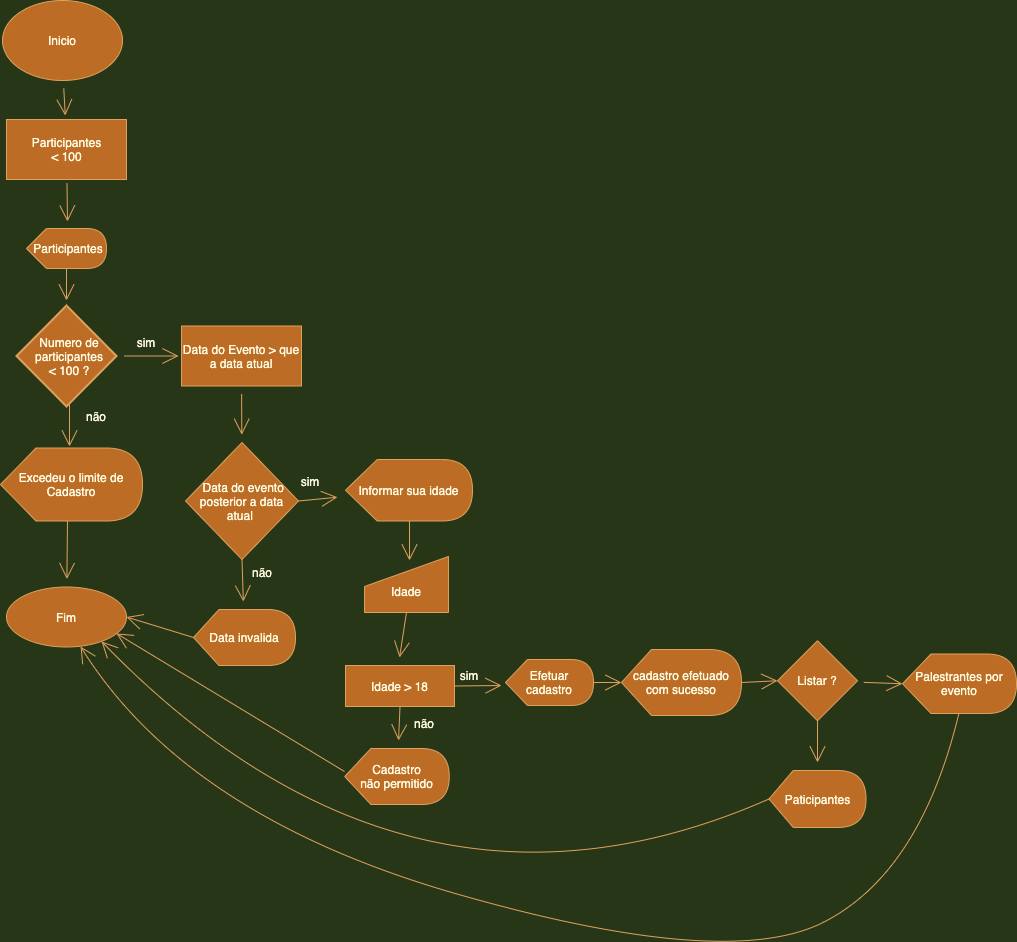

The diagram above was exported from draw.io. Its source (the exported page's mxGraphModel, read from the mxfile embedded in the PNG):
<mxGraphModel dx="792" dy="2302" grid="0" gridSize="10" guides="1" tooltips="1" connect="1" arrows="1" fold="1" page="0" pageScale="1" pageWidth="827" pageHeight="1169" background="#283618" math="0" shadow="0">
  <root>
    <mxCell id="0" />
    <mxCell id="1" parent="0" />
    <mxCell id="hryn59m3TPOSM4MYpMSO-22" value="" style="edgeStyle=none;orthogonalLoop=1;jettySize=auto;html=1;endArrow=open;startSize=14;endSize=14;sourcePerimeterSpacing=8;targetPerimeterSpacing=8;curved=1;strokeColor=#DDA15E;fontColor=#FEFAE0;labelBackgroundColor=#283618;" parent="1" source="b9Hrr2xo_myfodzvf28L-9" target="hryn59m3TPOSM4MYpMSO-12" edge="1">
      <mxGeometry relative="1" as="geometry" />
    </mxCell>
    <mxCell id="b9Hrr2xo_myfodzvf28L-9" value="" style="ellipse;whiteSpace=wrap;html=1;hachureGap=4;pointerEvents=0;fillColor=#BC6C25;strokeColor=#DDA15E;fontColor=#FEFAE0;" parent="1" vertex="1">
      <mxGeometry x="83" y="-1527" width="120" height="80" as="geometry" />
    </mxCell>
    <mxCell id="b9Hrr2xo_myfodzvf28L-10" value="&lt;font style=&quot;vertical-align: inherit&quot;&gt;&lt;font style=&quot;vertical-align: inherit&quot;&gt;Inicio&lt;/font&gt;&lt;/font&gt;" style="text;html=1;strokeColor=none;fillColor=none;align=center;verticalAlign=middle;whiteSpace=wrap;hachureGap=4;pointerEvents=0;fontColor=#FEFAE0;" parent="1" vertex="1">
      <mxGeometry x="123" y="-1497" width="40" height="20" as="geometry" />
    </mxCell>
    <mxCell id="hryn59m3TPOSM4MYpMSO-10" value="" style="whiteSpace=wrap;html=1;hachureGap=4;fillColor=#BC6C25;strokeColor=#DDA15E;fontColor=#FEFAE0;" parent="1" vertex="1">
      <mxGeometry x="87" y="-1408" width="120" height="60" as="geometry" />
    </mxCell>
    <mxCell id="hryn59m3TPOSM4MYpMSO-16" value="" style="edgeStyle=none;orthogonalLoop=1;jettySize=auto;html=1;endArrow=open;startSize=14;endSize=14;sourcePerimeterSpacing=8;targetPerimeterSpacing=8;curved=1;strokeColor=#DDA15E;fontColor=#FEFAE0;labelBackgroundColor=#283618;" parent="1" source="hryn59m3TPOSM4MYpMSO-12" edge="1">
      <mxGeometry relative="1" as="geometry">
        <mxPoint x="148" y="-1306" as="targetPoint" />
      </mxGeometry>
    </mxCell>
    <mxCell id="hryn59m3TPOSM4MYpMSO-12" value="&lt;font style=&quot;vertical-align: inherit&quot;&gt;&lt;font style=&quot;vertical-align: inherit&quot;&gt;Participantes&lt;br&gt;&amp;lt; 100&lt;br&gt;&lt;/font&gt;&lt;/font&gt;" style="text;html=1;strokeColor=none;fillColor=none;align=center;verticalAlign=middle;whiteSpace=wrap;hachureGap=4;pointerEvents=0;fontColor=#FEFAE0;" parent="1" vertex="1">
      <mxGeometry x="92.5" y="-1404" width="109" height="52" as="geometry" />
    </mxCell>
    <mxCell id="hryn59m3TPOSM4MYpMSO-26" value="" style="edgeStyle=none;orthogonalLoop=1;jettySize=auto;html=1;endArrow=open;startSize=14;endSize=14;sourcePerimeterSpacing=8;targetPerimeterSpacing=8;exitX=0;exitY=0;exitDx=40;exitDy=40;exitPerimeter=0;curved=1;strokeColor=#DDA15E;fontColor=#FEFAE0;labelBackgroundColor=#283618;" parent="1" source="hryn59m3TPOSM4MYpMSO-21" edge="1">
      <mxGeometry relative="1" as="geometry">
        <mxPoint y="-1271" as="sourcePoint" />
        <mxPoint x="147" y="-1227" as="targetPoint" />
      </mxGeometry>
    </mxCell>
    <mxCell id="hryn59m3TPOSM4MYpMSO-21" value="" style="shape=display;whiteSpace=wrap;html=1;hachureGap=4;pointerEvents=0;fillColor=#BC6C25;strokeColor=#DDA15E;fontColor=#FEFAE0;" parent="1" vertex="1">
      <mxGeometry x="107" y="-1299" width="80" height="40" as="geometry" />
    </mxCell>
    <mxCell id="hryn59m3TPOSM4MYpMSO-30" value="" style="edgeStyle=none;orthogonalLoop=1;jettySize=auto;html=1;endArrow=open;startSize=14;endSize=14;sourcePerimeterSpacing=8;targetPerimeterSpacing=8;curved=1;strokeColor=#DDA15E;fontColor=#FEFAE0;labelBackgroundColor=#283618;" parent="1" edge="1">
      <mxGeometry relative="1" as="geometry">
        <mxPoint x="150" y="-1124" as="sourcePoint" />
        <mxPoint x="150" y="-1081" as="targetPoint" />
      </mxGeometry>
    </mxCell>
    <mxCell id="hryn59m3TPOSM4MYpMSO-33" value="" style="edgeStyle=none;orthogonalLoop=1;jettySize=auto;html=1;endArrow=open;startSize=14;endSize=14;sourcePerimeterSpacing=8;targetPerimeterSpacing=8;curved=1;strokeColor=#DDA15E;fontColor=#FEFAE0;labelBackgroundColor=#283618;" parent="1" source="hryn59m3TPOSM4MYpMSO-18" edge="1">
      <mxGeometry relative="1" as="geometry">
        <mxPoint x="259" y="-1171.5" as="targetPoint" />
      </mxGeometry>
    </mxCell>
    <mxCell id="hryn59m3TPOSM4MYpMSO-18" value="" style="rhombus;whiteSpace=wrap;html=1;strokeWidth=2;hachureGap=4;fillColor=#BC6C25;strokeColor=#DDA15E;fontColor=#FEFAE0;" parent="1" vertex="1">
      <mxGeometry x="97" y="-1222" width="100" height="101" as="geometry" />
    </mxCell>
    <mxCell id="hryn59m3TPOSM4MYpMSO-20" value="Numero de participantes &amp;lt; 100 ?" style="text;html=1;strokeColor=none;fillColor=none;align=center;verticalAlign=middle;whiteSpace=wrap;hachureGap=4;pointerEvents=0;fontColor=#FEFAE0;" parent="1" vertex="1">
      <mxGeometry x="130" y="-1181.5" width="40" height="20" as="geometry" />
    </mxCell>
    <mxCell id="hryn59m3TPOSM4MYpMSO-17" value="&lt;font style=&quot;vertical-align: inherit&quot;&gt;&lt;font style=&quot;vertical-align: inherit&quot;&gt;Participantes&lt;/font&gt;&lt;/font&gt;" style="text;html=1;strokeColor=none;fillColor=none;align=center;verticalAlign=middle;whiteSpace=wrap;hachureGap=4;pointerEvents=0;fontColor=#FEFAE0;" parent="1" vertex="1">
      <mxGeometry x="129" y="-1289" width="40" height="20" as="geometry" />
    </mxCell>
    <mxCell id="hryn59m3TPOSM4MYpMSO-36" value="" style="edgeStyle=none;orthogonalLoop=1;jettySize=auto;html=1;endArrow=open;startSize=14;endSize=14;sourcePerimeterSpacing=8;targetPerimeterSpacing=8;curved=1;strokeColor=#DDA15E;fontColor=#FEFAE0;labelBackgroundColor=#283618;" parent="1" target="hryn59m3TPOSM4MYpMSO-35" edge="1">
      <mxGeometry relative="1" as="geometry">
        <mxPoint x="148" y="-1008" as="sourcePoint" />
      </mxGeometry>
    </mxCell>
    <mxCell id="hryn59m3TPOSM4MYpMSO-27" value="Excedeu o limite de Cadastro" style="shape=display;whiteSpace=wrap;html=1;hachureGap=4;pointerEvents=0;fillColor=#BC6C25;strokeColor=#DDA15E;fontColor=#FEFAE0;" parent="1" vertex="1">
      <mxGeometry x="81" y="-1079.5" width="142" height="73" as="geometry" />
    </mxCell>
    <mxCell id="hryn59m3TPOSM4MYpMSO-31" value="sim" style="text;html=1;strokeColor=none;fillColor=none;align=center;verticalAlign=middle;whiteSpace=wrap;hachureGap=4;pointerEvents=0;fontColor=#FEFAE0;" parent="1" vertex="1">
      <mxGeometry x="207" y="-1195" width="40" height="20" as="geometry" />
    </mxCell>
    <mxCell id="hryn59m3TPOSM4MYpMSO-35" value="" style="ellipse;whiteSpace=wrap;html=1;hachureGap=4;fillColor=#BC6C25;strokeColor=#DDA15E;fontColor=#FEFAE0;" parent="1" vertex="1">
      <mxGeometry x="87" y="-940.5" width="120" height="60" as="geometry" />
    </mxCell>
    <mxCell id="hryn59m3TPOSM4MYpMSO-37" value="Fim" style="text;html=1;strokeColor=none;fillColor=none;align=center;verticalAlign=middle;whiteSpace=wrap;hachureGap=4;pointerEvents=0;fontColor=#FEFAE0;" parent="1" vertex="1">
      <mxGeometry x="127" y="-920.5" width="40" height="20" as="geometry" />
    </mxCell>
    <mxCell id="hryn59m3TPOSM4MYpMSO-39" value="não" style="text;html=1;strokeColor=none;fillColor=none;align=center;verticalAlign=middle;whiteSpace=wrap;hachureGap=4;pointerEvents=0;fontColor=#FEFAE0;" parent="1" vertex="1">
      <mxGeometry x="157" y="-1121" width="40" height="20" as="geometry" />
    </mxCell>
    <mxCell id="hryn59m3TPOSM4MYpMSO-49" value="" style="edgeStyle=none;orthogonalLoop=1;jettySize=auto;html=1;endArrow=open;startSize=14;endSize=14;sourcePerimeterSpacing=8;targetPerimeterSpacing=8;curved=1;strokeColor=#DDA15E;fontColor=#FEFAE0;labelBackgroundColor=#283618;" parent="1" source="hryn59m3TPOSM4MYpMSO-40" target="hryn59m3TPOSM4MYpMSO-48" edge="1">
      <mxGeometry relative="1" as="geometry" />
    </mxCell>
    <mxCell id="hryn59m3TPOSM4MYpMSO-40" value="Data do Evento &amp;gt; que a data atual" style="whiteSpace=wrap;html=1;hachureGap=4;pointerEvents=0;fillColor=#BC6C25;strokeColor=#DDA15E;fontColor=#FEFAE0;" parent="1" vertex="1">
      <mxGeometry x="262" y="-1201.5" width="120" height="60" as="geometry" />
    </mxCell>
    <mxCell id="hryn59m3TPOSM4MYpMSO-51" value="" style="edgeStyle=none;orthogonalLoop=1;jettySize=auto;html=1;endArrow=open;startSize=14;endSize=14;sourcePerimeterSpacing=8;targetPerimeterSpacing=8;exitX=0.5;exitY=1;exitDx=0;exitDy=0;curved=1;strokeColor=#DDA15E;fontColor=#FEFAE0;labelBackgroundColor=#283618;" parent="1" source="hryn59m3TPOSM4MYpMSO-48" target="hryn59m3TPOSM4MYpMSO-50" edge="1">
      <mxGeometry relative="1" as="geometry" />
    </mxCell>
    <mxCell id="hryn59m3TPOSM4MYpMSO-58" value="" style="edgeStyle=none;orthogonalLoop=1;jettySize=auto;html=1;endArrow=open;startSize=14;endSize=14;sourcePerimeterSpacing=8;targetPerimeterSpacing=8;exitX=1;exitY=0.5;exitDx=0;exitDy=0;curved=1;strokeColor=#DDA15E;fontColor=#FEFAE0;labelBackgroundColor=#283618;" parent="1" source="hryn59m3TPOSM4MYpMSO-48" target="hryn59m3TPOSM4MYpMSO-57" edge="1">
      <mxGeometry relative="1" as="geometry" />
    </mxCell>
    <mxCell id="hryn59m3TPOSM4MYpMSO-48" value="&amp;nbsp;Data do evento posterior a data atual&amp;nbsp;" style="rhombus;whiteSpace=wrap;html=1;hachureGap=4;fillColor=#BC6C25;strokeColor=#DDA15E;fontColor=#FEFAE0;" parent="1" vertex="1">
      <mxGeometry x="266" y="-1085" width="113" height="117" as="geometry" />
    </mxCell>
    <mxCell id="hryn59m3TPOSM4MYpMSO-55" value="" style="edgeStyle=none;orthogonalLoop=1;jettySize=auto;html=1;endArrow=open;startSize=14;endSize=14;sourcePerimeterSpacing=8;targetPerimeterSpacing=8;entryX=1;entryY=0.5;entryDx=0;entryDy=0;exitX=0;exitY=0.5;exitDx=0;exitDy=0;exitPerimeter=0;curved=1;strokeColor=#DDA15E;fontColor=#FEFAE0;labelBackgroundColor=#283618;" parent="1" source="hryn59m3TPOSM4MYpMSO-50" target="hryn59m3TPOSM4MYpMSO-35" edge="1">
      <mxGeometry relative="1" as="geometry">
        <mxPoint x="214" y="-909" as="targetPoint" />
      </mxGeometry>
    </mxCell>
    <mxCell id="hryn59m3TPOSM4MYpMSO-50" value="Data invalida" style="shape=display;whiteSpace=wrap;html=1;hachureGap=4;pointerEvents=0;fillColor=#BC6C25;strokeColor=#DDA15E;fontColor=#FEFAE0;" parent="1" vertex="1">
      <mxGeometry x="274" y="-918" width="102" height="56" as="geometry" />
    </mxCell>
    <mxCell id="hryn59m3TPOSM4MYpMSO-56" value="sim" style="text;html=1;strokeColor=none;fillColor=none;align=center;verticalAlign=middle;whiteSpace=wrap;hachureGap=4;pointerEvents=0;fontColor=#FEFAE0;" parent="1" vertex="1">
      <mxGeometry x="371" y="-1056" width="40" height="20" as="geometry" />
    </mxCell>
    <mxCell id="hryn59m3TPOSM4MYpMSO-61" value="" style="edgeStyle=none;orthogonalLoop=1;jettySize=auto;html=1;endArrow=open;startSize=14;endSize=14;sourcePerimeterSpacing=8;targetPerimeterSpacing=8;exitX=0;exitY=0;exitDx=64;exitDy=61.5;exitPerimeter=0;curved=1;strokeColor=#DDA15E;fontColor=#FEFAE0;labelBackgroundColor=#283618;" parent="1" source="hryn59m3TPOSM4MYpMSO-57" edge="1">
      <mxGeometry relative="1" as="geometry">
        <mxPoint x="490" y="-967" as="targetPoint" />
      </mxGeometry>
    </mxCell>
    <mxCell id="hryn59m3TPOSM4MYpMSO-57" value="Informar sua idade" style="shape=display;whiteSpace=wrap;html=1;hachureGap=4;pointerEvents=0;fillColor=#BC6C25;strokeColor=#DDA15E;fontColor=#FEFAE0;" parent="1" vertex="1">
      <mxGeometry x="426" y="-1068" width="127" height="61.5" as="geometry" />
    </mxCell>
    <mxCell id="hryn59m3TPOSM4MYpMSO-63" value="" style="edgeStyle=none;orthogonalLoop=1;jettySize=auto;html=1;endArrow=open;startSize=14;endSize=14;sourcePerimeterSpacing=8;targetPerimeterSpacing=8;exitX=0.5;exitY=1;exitDx=0;exitDy=0;curved=1;strokeColor=#DDA15E;fontColor=#FEFAE0;labelBackgroundColor=#283618;" parent="1" source="hryn59m3TPOSM4MYpMSO-60" edge="1">
      <mxGeometry relative="1" as="geometry">
        <mxPoint x="480" y="-870" as="targetPoint" />
      </mxGeometry>
    </mxCell>
    <mxCell id="hryn59m3TPOSM4MYpMSO-60" value="&lt;br&gt;Idade" style="shape=manualInput;whiteSpace=wrap;html=1;hachureGap=4;pointerEvents=0;fillColor=#BC6C25;strokeColor=#DDA15E;fontColor=#FEFAE0;" parent="1" vertex="1">
      <mxGeometry x="445" y="-971" width="84" height="56" as="geometry" />
    </mxCell>
    <mxCell id="hryn59m3TPOSM4MYpMSO-65" value="" style="edgeStyle=none;orthogonalLoop=1;jettySize=auto;html=1;endArrow=open;startSize=14;endSize=14;sourcePerimeterSpacing=8;targetPerimeterSpacing=8;exitX=0.5;exitY=1;exitDx=0;exitDy=0;curved=1;strokeColor=#DDA15E;fontColor=#FEFAE0;labelBackgroundColor=#283618;" parent="1" source="hryn59m3TPOSM4MYpMSO-62" target="hryn59m3TPOSM4MYpMSO-64" edge="1">
      <mxGeometry relative="1" as="geometry" />
    </mxCell>
    <mxCell id="hryn59m3TPOSM4MYpMSO-69" value="" style="edgeStyle=none;orthogonalLoop=1;jettySize=auto;html=1;endArrow=open;startSize=14;endSize=14;sourcePerimeterSpacing=8;targetPerimeterSpacing=8;exitX=1;exitY=0.5;exitDx=0;exitDy=0;curved=1;strokeColor=#DDA15E;fontColor=#FEFAE0;labelBackgroundColor=#283618;" parent="1" source="hryn59m3TPOSM4MYpMSO-62" edge="1">
      <mxGeometry relative="1" as="geometry">
        <mxPoint x="582" y="-842" as="targetPoint" />
      </mxGeometry>
    </mxCell>
    <mxCell id="hryn59m3TPOSM4MYpMSO-62" value="Idade &amp;gt; 18" style="whiteSpace=wrap;html=1;hachureGap=4;fillColor=#BC6C25;strokeColor=#DDA15E;fontColor=#FEFAE0;" parent="1" vertex="1">
      <mxGeometry x="426" y="-862" width="109" height="41" as="geometry" />
    </mxCell>
    <mxCell id="hryn59m3TPOSM4MYpMSO-66" style="edgeStyle=none;orthogonalLoop=1;jettySize=auto;html=1;endArrow=open;startSize=14;endSize=14;sourcePerimeterSpacing=8;targetPerimeterSpacing=8;entryX=0.917;entryY=0.775;entryDx=0;entryDy=0;entryPerimeter=0;curved=1;strokeColor=#DDA15E;fontColor=#FEFAE0;labelBackgroundColor=#283618;" parent="1" target="hryn59m3TPOSM4MYpMSO-35" edge="1">
      <mxGeometry relative="1" as="geometry">
        <mxPoint x="198" y="-885" as="targetPoint" />
        <mxPoint x="425" y="-756" as="sourcePoint" />
      </mxGeometry>
    </mxCell>
    <mxCell id="hryn59m3TPOSM4MYpMSO-64" value="Cadastro&lt;br&gt;não permitido" style="shape=display;whiteSpace=wrap;html=1;hachureGap=4;pointerEvents=0;fillColor=#BC6C25;strokeColor=#DDA15E;fontColor=#FEFAE0;" parent="1" vertex="1">
      <mxGeometry x="425.25" y="-779" width="104.5" height="56" as="geometry" />
    </mxCell>
    <mxCell id="hryn59m3TPOSM4MYpMSO-67" value="não" style="text;html=1;strokeColor=none;fillColor=none;align=center;verticalAlign=middle;whiteSpace=wrap;hachureGap=4;pointerEvents=0;fontColor=#FEFAE0;" parent="1" vertex="1">
      <mxGeometry x="485" y="-814" width="40" height="20" as="geometry" />
    </mxCell>
    <mxCell id="hryn59m3TPOSM4MYpMSO-79" value="" style="edgeStyle=none;orthogonalLoop=1;jettySize=auto;html=1;endArrow=open;startSize=14;endSize=14;sourcePerimeterSpacing=8;targetPerimeterSpacing=8;entryX=0;entryY=0.5;entryDx=0;entryDy=0;exitX=1;exitY=0.5;exitDx=0;exitDy=0;exitPerimeter=0;curved=1;strokeColor=#DDA15E;fontColor=#FEFAE0;labelBackgroundColor=#283618;" parent="1" source="hryn59m3TPOSM4MYpMSO-70" target="hryn59m3TPOSM4MYpMSO-78" edge="1">
      <mxGeometry relative="1" as="geometry">
        <mxPoint x="851" y="-836" as="targetPoint" />
      </mxGeometry>
    </mxCell>
    <mxCell id="hryn59m3TPOSM4MYpMSO-70" value="cadastro efetuado com sucesso" style="shape=display;whiteSpace=wrap;html=1;hachureGap=4;pointerEvents=0;fillColor=#BC6C25;strokeColor=#DDA15E;fontColor=#FEFAE0;" parent="1" vertex="1">
      <mxGeometry x="702" y="-878" width="120" height="66" as="geometry" />
    </mxCell>
    <mxCell id="hryn59m3TPOSM4MYpMSO-77" value="" style="edgeStyle=none;orthogonalLoop=1;jettySize=auto;html=1;endArrow=open;startSize=14;endSize=14;sourcePerimeterSpacing=8;targetPerimeterSpacing=8;entryX=0;entryY=0.5;entryDx=0;entryDy=0;entryPerimeter=0;exitX=1;exitY=0.5;exitDx=0;exitDy=0;exitPerimeter=0;curved=1;strokeColor=#DDA15E;fontColor=#FEFAE0;labelBackgroundColor=#283618;" parent="1" source="hryn59m3TPOSM4MYpMSO-71" target="hryn59m3TPOSM4MYpMSO-70" edge="1">
      <mxGeometry relative="1" as="geometry" />
    </mxCell>
    <mxCell id="hryn59m3TPOSM4MYpMSO-71" value="Efetuar cadastro" style="shape=display;whiteSpace=wrap;html=1;hachureGap=4;pointerEvents=0;fillColor=#BC6C25;strokeColor=#DDA15E;fontColor=#FEFAE0;" parent="1" vertex="1">
      <mxGeometry x="586" y="-868" width="88" height="46" as="geometry" />
    </mxCell>
    <mxCell id="hryn59m3TPOSM4MYpMSO-74" value="não" style="text;html=1;strokeColor=none;fillColor=none;align=center;verticalAlign=middle;whiteSpace=wrap;hachureGap=4;pointerEvents=0;fontColor=#FEFAE0;" parent="1" vertex="1">
      <mxGeometry x="323" y="-965" width="40" height="20" as="geometry" />
    </mxCell>
    <mxCell id="hryn59m3TPOSM4MYpMSO-81" value="" style="edgeStyle=none;orthogonalLoop=1;jettySize=auto;html=1;endArrow=open;startSize=14;endSize=14;sourcePerimeterSpacing=8;targetPerimeterSpacing=8;exitX=0.5;exitY=1;exitDx=0;exitDy=0;curved=1;strokeColor=#DDA15E;fontColor=#FEFAE0;labelBackgroundColor=#283618;" parent="1" source="hryn59m3TPOSM4MYpMSO-78" target="hryn59m3TPOSM4MYpMSO-80" edge="1">
      <mxGeometry relative="1" as="geometry" />
    </mxCell>
    <mxCell id="hryn59m3TPOSM4MYpMSO-83" value="" style="edgeStyle=none;orthogonalLoop=1;jettySize=auto;html=1;endArrow=open;startSize=14;endSize=14;sourcePerimeterSpacing=8;targetPerimeterSpacing=8;entryX=0;entryY=0.5;entryDx=0;entryDy=0;entryPerimeter=0;curved=1;strokeColor=#DDA15E;fontColor=#FEFAE0;labelBackgroundColor=#283618;" parent="1" source="hryn59m3TPOSM4MYpMSO-78" target="hryn59m3TPOSM4MYpMSO-82" edge="1">
      <mxGeometry relative="1" as="geometry" />
    </mxCell>
    <mxCell id="hryn59m3TPOSM4MYpMSO-78" value="Listar ?" style="rhombus;whiteSpace=wrap;html=1;hachureGap=4;fillColor=#BC6C25;strokeColor=#DDA15E;fontColor=#FEFAE0;" parent="1" vertex="1">
      <mxGeometry x="858" y="-886.75" width="80" height="80" as="geometry" />
    </mxCell>
    <mxCell id="hryn59m3TPOSM4MYpMSO-84" style="edgeStyle=none;orthogonalLoop=1;jettySize=auto;html=1;endArrow=open;startSize=14;endSize=14;sourcePerimeterSpacing=8;targetPerimeterSpacing=8;entryX=0.792;entryY=0.908;entryDx=0;entryDy=0;entryPerimeter=0;exitX=0;exitY=0.5;exitDx=0;exitDy=0;exitPerimeter=0;curved=1;strokeColor=#DDA15E;fontColor=#FEFAE0;labelBackgroundColor=#283618;" parent="1" source="hryn59m3TPOSM4MYpMSO-80" target="hryn59m3TPOSM4MYpMSO-35" edge="1">
      <mxGeometry relative="1" as="geometry">
        <mxPoint x="848" y="-718" as="sourcePoint" />
        <mxPoint x="185" y="-875" as="targetPoint" />
        <Array as="points">
          <mxPoint x="489" y="-570" />
        </Array>
      </mxGeometry>
    </mxCell>
    <mxCell id="hryn59m3TPOSM4MYpMSO-80" value="Paticipantes" style="shape=display;whiteSpace=wrap;html=1;hachureGap=4;pointerEvents=0;fillColor=#BC6C25;strokeColor=#DDA15E;fontColor=#FEFAE0;" parent="1" vertex="1">
      <mxGeometry x="849.5" y="-757" width="97" height="57" as="geometry" />
    </mxCell>
    <mxCell id="hryn59m3TPOSM4MYpMSO-85" style="edgeStyle=none;orthogonalLoop=1;jettySize=auto;html=1;endArrow=open;startSize=14;endSize=14;sourcePerimeterSpacing=8;targetPerimeterSpacing=8;entryX=0.617;entryY=0.992;entryDx=0;entryDy=0;entryPerimeter=0;exitX=0;exitY=0;exitDx=56.375;exitDy=59.5;exitPerimeter=0;curved=1;strokeColor=#DDA15E;fontColor=#FEFAE0;labelBackgroundColor=#283618;" parent="1" source="hryn59m3TPOSM4MYpMSO-82" target="hryn59m3TPOSM4MYpMSO-35" edge="1">
      <mxGeometry relative="1" as="geometry">
        <mxPoint x="164" y="-876" as="targetPoint" />
        <Array as="points">
          <mxPoint x="1001" y="-655" />
          <mxPoint x="808" y="-556" />
          <mxPoint x="267" y="-711" />
        </Array>
      </mxGeometry>
    </mxCell>
    <mxCell id="hryn59m3TPOSM4MYpMSO-82" value="Palestrantes por evento" style="shape=display;whiteSpace=wrap;html=1;hachureGap=4;pointerEvents=0;fillColor=#BC6C25;strokeColor=#DDA15E;fontColor=#FEFAE0;" parent="1" vertex="1">
      <mxGeometry x="983" y="-873.5" width="114" height="59.5" as="geometry" />
    </mxCell>
    <mxCell id="143Y6RTIr-PABfYtSyDX-1" value="sim" style="text;html=1;strokeColor=none;fillColor=none;align=center;verticalAlign=middle;whiteSpace=wrap;hachureGap=4;pointerEvents=0;fontColor=#FEFAE0;" vertex="1" parent="1">
      <mxGeometry x="529.75" y="-862" width="40" height="20" as="geometry" />
    </mxCell>
  </root>
</mxGraphModel>